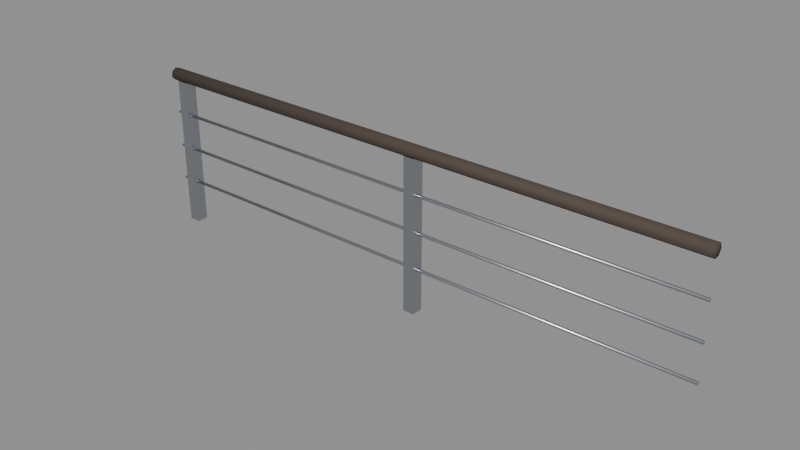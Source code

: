 # Source: city_guardrail_4.blend  (saved by Blender 5.4.6; exported with 4.5.12 LTS)
import bpy
from mathutils import Matrix  # noqa: F401  (used for matrix-valued properties, if any)

bpy.ops.wm.read_factory_settings(use_empty=True)
scene = bpy.context.scene
scene.name = 'CityGuardrail4Asset'

# ---- collections
col_stubby_cityguardrail4 = bpy.data.collections.new('STUBBY_CityGuardrail4'); scene.collection.children.link(col_stubby_cityguardrail4)

# ---- materials (node trees are filled in below, after node groups)
mat_city_titanium = bpy.data.materials.new('City_Titanium')
mat_city_titanium.use_backface_culling = True
mat_city_titanium.diffuse_color = (0.4793, 0.5029, 0.5395, 1.0)
mat_city_grownwood = bpy.data.materials.new('City_GrownWood')
mat_city_grownwood.use_backface_culling = True
mat_city_grownwood.diffuse_color = (0.07036, 0.05127, 0.0382, 1.0)

# ---- material node trees
mat_city_titanium.use_nodes = True; mat_city_titanium.node_tree.nodes.clear()
_N = mat_city_titanium.node_tree.nodes; _L = mat_city_titanium.node_tree.links
n0 = _N.new('ShaderNodeBsdfPrincipled'); n0.name = 'Principled BSDF'; n0.location = (-200, 100)
n0.inputs[0].default_value = (0.4793, 0.5029, 0.5395, 1.0)
n0.inputs[1].default_value = 1.0
n0.inputs[2].default_value = 0.32
n0.inputs[10].default_value = 0.005
n1 = _N.new('ShaderNodeOutputMaterial'); n1.name = 'Material Output'; n1.location = (200, 100)
_L.new(n0.outputs[0], n1.inputs[0])
n1.is_active_output = True
mat_city_grownwood.use_nodes = True; mat_city_grownwood.node_tree.nodes.clear()
_N = mat_city_grownwood.node_tree.nodes; _L = mat_city_grownwood.node_tree.links
n0 = _N.new('ShaderNodeBsdfPrincipled'); n0.name = 'Principled BSDF'; n0.location = (-200, 100)
n0.inputs[0].default_value = (0.07036, 0.05127, 0.0382, 1.0)
n0.inputs[2].default_value = 0.8
n0.inputs[10].default_value = 0.005
n1 = _N.new('ShaderNodeOutputMaterial'); n1.name = 'Material Output'; n1.location = (200, 100)
_L.new(n0.outputs[0], n1.inputs[0])
n1.is_active_output = True

# ---- meshes
me_cityguardrail4_post0_1 = bpy.data.meshes.new('CityGuardrail4_Post0.1')
me_cityguardrail4_post0_1.from_pydata([(0.06, 0.01, 0.0), (0.06, 0.01, 1.05), (0.06, 0.09, 0.0), (0.06, 0.09, 1.05), (0.14, 0.01, 0.0), (0.14, 0.01, 1.05), (0.14, 0.09, 0.0), (0.14, 0.09, 1.05)], [], [(0, 1, 3, 2), (2, 3, 7, 6), (6, 7, 5, 4), (4, 5, 1, 0), (2, 6, 4, 0), (7, 3, 1, 5)])
_uv = me_cityguardrail4_post0_1.uv_layers.new(name='UVMap')
_uv.uv.foreach_set('vector', [0.01, 0.0, 0.01, 1.05, 0.09, 1.05, 0.09, 0.0, 0.06, 0.0, 0.06, 1.05, 0.14, 1.05, 0.14, 0.0, 0.09, 0.0, 0.09, 1.05, 0.01, 1.05, 0.01, 0.0, 0.14, 0.0, 0.14, 1.05, 0.06, 1.05, 0.06, 0.0, 0.06, 0.09, 0.14, 0.09, 0.14, 0.01, 0.06, 0.01, 0.14, 0.09, 0.06, 0.09, 0.06, 0.01, 0.14, 0.01])
me_cityguardrail4_post0_1.materials.append(mat_city_titanium)
me_cityguardrail4_post0_1.update()
me_cityguardrail4_post2_1 = bpy.data.meshes.new('CityGuardrail4_Post2.1')
me_cityguardrail4_post2_1.from_pydata([(2.06, 0.01, 0.0), (2.06, 0.01, 1.05), (2.06, 0.09, 0.0), (2.06, 0.09, 1.05), (2.14, 0.01, 0.0), (2.14, 0.01, 1.05), (2.14, 0.09, 0.0), (2.14, 0.09, 1.05)], [], [(0, 1, 3, 2), (2, 3, 7, 6), (6, 7, 5, 4), (4, 5, 1, 0), (2, 6, 4, 0), (7, 3, 1, 5)])
_uv = me_cityguardrail4_post2_1.uv_layers.new(name='UVMap')
_uv.uv.foreach_set('vector', [0.01, 0.0, 0.01, 1.05, 0.09, 1.05, 0.09, 0.0, 2.06, 0.0, 2.06, 1.05, 2.14, 1.05, 2.14, 0.0, 0.09, 0.0, 0.09, 1.05, 0.01, 1.05, 0.01, 0.0, 2.14, 0.0, 2.14, 1.05, 2.06, 1.05, 2.06, 0.0, 2.06, 0.09, 2.14, 0.09, 2.14, 0.01, 2.06, 0.01, 2.14, 0.09, 2.06, 0.09, 2.06, 0.01, 2.14, 0.01])
me_cityguardrail4_post2_1.materials.append(mat_city_titanium)
me_cityguardrail4_post2_1.update()
me_cityguardrail4_rod0_3 = bpy.data.meshes.new('CityGuardrail4_Rod0.3')
me_cityguardrail4_rod0_3.from_pydata([(0.0, 0.05849, 0.3085), (0.0, 0.04455, 0.3107), (0.0, 0.03815, 0.2981), (0.0, 0.04812, 0.2881), (0.0, 0.06069, 0.2946), (4.0, 0.05849, 0.3085), (4.0, 0.04455, 0.3107), (4.0, 0.03815, 0.2981), (4.0, 0.04812, 0.2881), (4.0, 0.06069, 0.2946)], [], [(0, 1, 6, 5), (1, 2, 7, 6), (2, 3, 8, 7), (3, 4, 9, 8), (4, 0, 5, 9), (4, 3, 2, 1, 0), (5, 6, 7, 8, 9)])
me_cityguardrail4_rod0_3.polygons.foreach_set('use_smooth', [True] * 7)
_uv = me_cityguardrail4_rod0_3.uv_layers.new(name='UVMap')
_uv.uv.foreach_set('vector', [0.0, 0.05849, 0.0, 0.04455, 4.0, 0.04455, 4.0, 0.05849, 0.0, 0.3107, 0.0, 0.2981, 4.0, 0.2981, 4.0, 0.3107, 0.0, 0.2981, 0.0, 0.2881, 4.0, 0.2881, 4.0, 0.2981, 0.0, 0.04812, 0.0, 0.06069, 4.0, 0.06069, 4.0, 0.04812, 0.0, 0.2946, 0.0, 0.3085, 4.0, 0.3085, 4.0, 0.2946, 0.06069, 0.2946, 0.04812, 0.2881, 0.03815, 0.2981, 0.04455, 0.3107, 0.05849, 0.3085, 0.05849, 0.3085, 0.04455, 0.3107, 0.03815, 0.2981, 0.04812, 0.2881, 0.06069, 0.2946])
me_cityguardrail4_rod0_3.materials.append(mat_city_titanium)
me_cityguardrail4_rod0_3.update()
me_cityguardrail4_rod0_55 = bpy.data.meshes.new('CityGuardrail4_Rod0.55')
me_cityguardrail4_rod0_55.from_pydata([(0.0, 0.05849, 0.5585), (0.0, 0.04455, 0.5607), (0.0, 0.03815, 0.5481), (0.0, 0.04812, 0.5381), (0.0, 0.06069, 0.5446), (4.0, 0.05849, 0.5585), (4.0, 0.04455, 0.5607), (4.0, 0.03815, 0.5481), (4.0, 0.04812, 0.5381), (4.0, 0.06069, 0.5446)], [], [(0, 1, 6, 5), (1, 2, 7, 6), (2, 3, 8, 7), (3, 4, 9, 8), (4, 0, 5, 9), (4, 3, 2, 1, 0), (5, 6, 7, 8, 9)])
me_cityguardrail4_rod0_55.polygons.foreach_set('use_smooth', [True] * 7)
_uv = me_cityguardrail4_rod0_55.uv_layers.new(name='UVMap')
_uv.uv.foreach_set('vector', [0.0, 0.05849, 0.0, 0.04455, 4.0, 0.04455, 4.0, 0.05849, 0.0, 0.5607, 0.0, 0.5481, 4.0, 0.5481, 4.0, 0.5607, 0.0, 0.5481, 0.0, 0.5381, 4.0, 0.5381, 4.0, 0.5481, 0.0, 0.04812, 0.0, 0.06069, 4.0, 0.06069, 4.0, 0.04812, 0.0, 0.5446, 0.0, 0.5585, 4.0, 0.5585, 4.0, 0.5446, 0.06069, 0.5446, 0.04812, 0.5381, 0.03815, 0.5481, 0.04455, 0.5607, 0.05849, 0.5585, 0.05849, 0.5585, 0.04455, 0.5607, 0.03815, 0.5481, 0.04812, 0.5381, 0.06069, 0.5446])
me_cityguardrail4_rod0_55.materials.append(mat_city_titanium)
me_cityguardrail4_rod0_55.update()
me_cityguardrail4_rod0_8 = bpy.data.meshes.new('CityGuardrail4_Rod0.8')
me_cityguardrail4_rod0_8.from_pydata([(0.0, 0.05849, 0.8085), (0.0, 0.04455, 0.8107), (0.0, 0.03815, 0.7981), (0.0, 0.04812, 0.7881), (0.0, 0.06069, 0.7946), (4.0, 0.05849, 0.8085), (4.0, 0.04455, 0.8107), (4.0, 0.03815, 0.7981), (4.0, 0.04812, 0.7881), (4.0, 0.06069, 0.7946)], [], [(0, 1, 6, 5), (1, 2, 7, 6), (2, 3, 8, 7), (3, 4, 9, 8), (4, 0, 5, 9), (4, 3, 2, 1, 0), (5, 6, 7, 8, 9)])
me_cityguardrail4_rod0_8.polygons.foreach_set('use_smooth', [True] * 7)
_uv = me_cityguardrail4_rod0_8.uv_layers.new(name='UVMap')
_uv.uv.foreach_set('vector', [0.0, 0.05849, 0.0, 0.04455, 4.0, 0.04455, 4.0, 0.05849, 0.0, 0.8107, 0.0, 0.7981, 4.0, 0.7981, 4.0, 0.8107, 0.0, 0.7981, 0.0, 0.7881, 4.0, 0.7881, 4.0, 0.7981, 0.0, 0.04812, 0.0, 0.06069, 4.0, 0.06069, 4.0, 0.04812, 0.0, 0.7946, 0.0, 0.8085, 4.0, 0.8085, 4.0, 0.7946, 0.06069, 0.7946, 0.04812, 0.7881, 0.03815, 0.7981, 0.04455, 0.8107, 0.05849, 0.8085, 0.05849, 0.8085, 0.04455, 0.8107, 0.03815, 0.7981, 0.04812, 0.7881, 0.06069, 0.7946])
me_cityguardrail4_rod0_8.materials.append(mat_city_titanium)
me_cityguardrail4_rod0_8.update()
me_cityguardrail4_handrail = bpy.data.meshes.new('CityGuardrail4_Handrail')
me_cityguardrail4_handrail.from_pydata([(0.0, 0.08182, 1.112), (0.0, 0.04496, 1.125), (0.0, 0.0119, 1.104), (0.0, 0.007525, 1.065), (0.0, 0.03514, 1.038), (0.0, 0.07394, 1.042), (0.0, 0.09472, 1.075), (4.0, 0.08182, 1.112), (4.0, 0.04496, 1.125), (4.0, 0.0119, 1.104), (4.0, 0.007525, 1.065), (4.0, 0.03514, 1.038), (4.0, 0.07394, 1.042), (4.0, 0.09472, 1.075)], [], [(0, 1, 8, 7), (1, 2, 9, 8), (2, 3, 10, 9), (3, 4, 11, 10), (4, 5, 12, 11), (5, 6, 13, 12), (6, 0, 7, 13), (6, 5, 4, 3, 2, 1, 0), (7, 8, 9, 10, 11, 12, 13)])
me_cityguardrail4_handrail.polygons.foreach_set('use_smooth', [True] * 9)
_uv = me_cityguardrail4_handrail.uv_layers.new(name='UVMap')
_uv.uv.foreach_set('vector', [0.0, 0.08182, 0.0, 0.04496, 4.0, 0.04496, 4.0, 0.08182, 0.0, 0.04496, 0.0, 0.0119, 4.0, 0.0119, 4.0, 0.04496, 0.0, 1.104, 0.0, 1.065, 4.0, 1.065, 4.0, 1.104, 0.0, 1.065, 0.0, 1.038, 4.0, 1.038, 4.0, 1.065, 0.0, 0.03514, 0.0, 0.07394, 4.0, 0.07394, 4.0, 0.03514, 0.0, 1.042, 0.0, 1.075, 4.0, 1.075, 4.0, 1.042, 0.0, 1.075, 0.0, 1.112, 4.0, 1.112, 4.0, 1.075, 0.09472, 1.075, 0.07394, 1.042, 0.03514, 1.038, 0.007525, 1.065, 0.0119, 1.104, 0.04496, 1.125, 0.08182, 1.112, 0.08182, 1.112, 0.04496, 1.125, 0.0119, 1.104, 0.007525, 1.065, 0.03514, 1.038, 0.07394, 1.042, 0.09472, 1.075])
me_cityguardrail4_handrail.materials.append(mat_city_grownwood)
me_cityguardrail4_handrail.update()

# ---- objects
ob_cityguardrail4_root = bpy.data.objects.new('CityGuardrail4_Root', None)
ob_cityguardrail4_post0_1 = bpy.data.objects.new('CityGuardrail4_Post0.1', me_cityguardrail4_post0_1)
ob_cityguardrail4_post2_1 = bpy.data.objects.new('CityGuardrail4_Post2.1', me_cityguardrail4_post2_1)
ob_cityguardrail4_rod0_3 = bpy.data.objects.new('CityGuardrail4_Rod0.3', me_cityguardrail4_rod0_3)
ob_cityguardrail4_rod0_55 = bpy.data.objects.new('CityGuardrail4_Rod0.55', me_cityguardrail4_rod0_55)
ob_cityguardrail4_rod0_8 = bpy.data.objects.new('CityGuardrail4_Rod0.8', me_cityguardrail4_rod0_8)
ob_cityguardrail4_handrail = bpy.data.objects.new('CityGuardrail4_Handrail', me_cityguardrail4_handrail)
ob_city_guardrail_4_lod0 = bpy.data.objects.new('city_guardrail_4_LOD0', None)

# ---- transforms, parenting, visibility, modifiers, constraints
ob_cityguardrail4_root.location = (0.0, 0.0, 0.0)
ob_cityguardrail4_post0_1.parent = ob_city_guardrail_4_lod0
ob_cityguardrail4_post0_1.location = (0.0, 0.0, 0.0)
ob_cityguardrail4_post2_1.parent = ob_city_guardrail_4_lod0
ob_cityguardrail4_post2_1.location = (0.0, 0.0, 0.0)
ob_cityguardrail4_rod0_3.parent = ob_city_guardrail_4_lod0
ob_cityguardrail4_rod0_3.location = (0.0, 0.0, 0.0)
ob_cityguardrail4_rod0_55.parent = ob_city_guardrail_4_lod0
ob_cityguardrail4_rod0_55.location = (0.0, 0.0, 0.0)
ob_cityguardrail4_rod0_8.parent = ob_city_guardrail_4_lod0
ob_cityguardrail4_rod0_8.location = (0.0, 0.0, 0.0)
ob_cityguardrail4_handrail.parent = ob_city_guardrail_4_lod0
ob_cityguardrail4_handrail.location = (0.0, 0.0, 0.0)
ob_city_guardrail_4_lod0.parent = ob_cityguardrail4_root
ob_city_guardrail_4_lod0.location = (0.0, 0.0, 0.0)

# ---- collection membership
col_stubby_cityguardrail4.objects.link(ob_cityguardrail4_root)
col_stubby_cityguardrail4.objects.link(ob_cityguardrail4_post0_1)
col_stubby_cityguardrail4.objects.link(ob_cityguardrail4_post2_1)
col_stubby_cityguardrail4.objects.link(ob_cityguardrail4_rod0_3)
col_stubby_cityguardrail4.objects.link(ob_cityguardrail4_rod0_55)
col_stubby_cityguardrail4.objects.link(ob_cityguardrail4_rod0_8)
col_stubby_cityguardrail4.objects.link(ob_cityguardrail4_handrail)
col_stubby_cityguardrail4.objects.link(ob_city_guardrail_4_lod0)

# ---- scene / render settings (as saved in the file)
scene.frame_start = 1; scene.frame_end = 250; scene.frame_set(1)
scene.render.engine = 'BLENDER_EEVEE_NEXT'
scene.render.image_settings.exr_codec = 'NONE'
scene.render.use_bake_clear = False
scene.render.bake_margin = 0
scene.render.bake_bias = 0.0
scene.render.bake_samples = 0
scene.render.simplify_subdivision_render = 0
scene.render.simplify_child_particles_render = 0.0
scene.render.compositor_device = 'GPU'
scene.eevee.use_volume_custom_range = False
scene.eevee.gtao_distance = 0.0
scene.eevee.use_fast_gi = False
scene.eevee.fast_gi_thickness_near = 0.1
scene.eevee.fast_gi_thickness_far = 0.0
scene.eevee.ray_tracing_options.screen_trace_thickness = 0.1
bpy.context.view_layer.update()

# ---- added for rendering (the .blend has no active camera and no usable light): camera, sun + grey world if the file has none
cam_auto = bpy.data.cameras.new('AutoCamera')
cam_auto.lens = 50.0
cam_auto.sensor_width = 36.0
cam_auto.clip_end = 1000.0
ob_auto_camera = bpy.data.objects.new('AutoCamera', cam_auto)
scene.collection.objects.link(ob_auto_camera)
ob_auto_camera.location = (5.84526, -4.56319, 3.63857)
ob_auto_camera.rotation_euler = (1.09748, -7.21219e-08, 0.694738)
scene.camera = ob_auto_camera
light_auto_sun = bpy.data.lights.new('AutoSun', 'SUN')
light_auto_sun.energy = 3.0
light_auto_sun.angle = 0.0523599
ob_auto_sun = bpy.data.objects.new('AutoSun', light_auto_sun)
scene.collection.objects.link(ob_auto_sun)
ob_auto_sun.rotation_euler = (0.872665, 0.174533, 0.523599)
if scene.world is None:
    world_auto = bpy.data.worlds.new('AutoWorld')
    world_auto.color = (0.3, 0.3, 0.3)
    scene.world = world_auto
bpy.context.view_layer.update()
